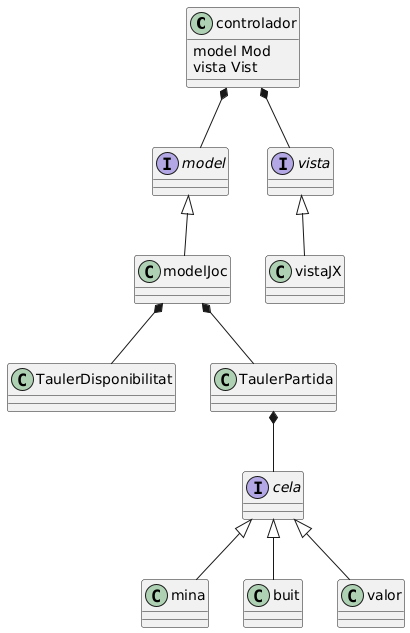

The diagram above was rendered by PlantUML. Its source (embedded in the PNG):
@startuml
class controlador{
model Mod
vista Vist


}

interface model
interface vista

class TaulerDisponibilitat
class TaulerPartida

interface cela

controlador *-- vista
controlador *-- model

vista <|-- vistaJX
model <|-- modelJoc

modelJoc *-- TaulerDisponibilitat
modelJoc *-- TaulerPartida

cela <|-- mina
cela <|-- buit
cela <|-- valor

TaulerPartida *-- cela
@enduml